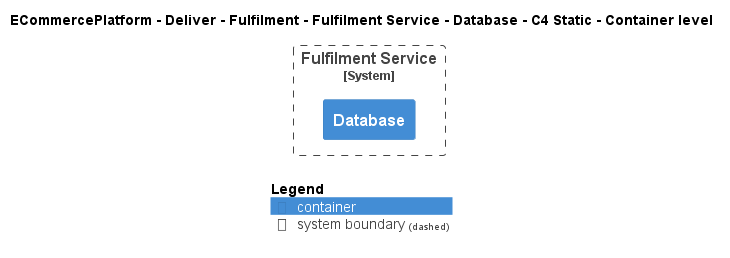

The diagram above was rendered by PlantUML. Its source (embedded in the PNG):
@startuml
!include ..\..\..\..\..\..\..\.c4s\C4_Container.puml

AddElementTag("c4interflow:lifecycle:new", $bgColor=green, $fontColor=#ffffff, $borderColor=green, $shadowing="False")
AddElementTag("c4interflow:lifecycle:changed", $bgColor=orange, $fontColor=#ffffff, $borderColor=orange, $shadowing="False")
AddElementTag("c4interflow:lifecycle:removed", $bgColor=red, $fontColor=#ffffff, $borderColor=red, $shadowing="False")

AddRelTag("c4interflow:lifecycle:new", $textColor=green, $lineColor=green)
AddRelTag("c4interflow:lifecycle:changed", $textColor=orange, $lineColor=orange)
AddRelTag("c4interflow:lifecycle:removed", $textColor=red, $lineColor=red)

SHOW_PERSON_PORTRAIT()
LAYOUT_TOP_DOWN()

skinparam linetype polyline

title ECommercePlatform - Deliver - Fulfilment - Fulfilment Service - Database - C4 Static - Container level


System_Boundary(ECommercePlatform.Deliver.Fulfilment.SoftwareSystems.FulfilmentService, "Fulfilment Service") {
    Container(ECommercePlatform.Deliver.Fulfilment.SoftwareSystems.FulfilmentService.Containers.Database, "Database", "", "")
}



SHOW_LEGEND()
@enduml